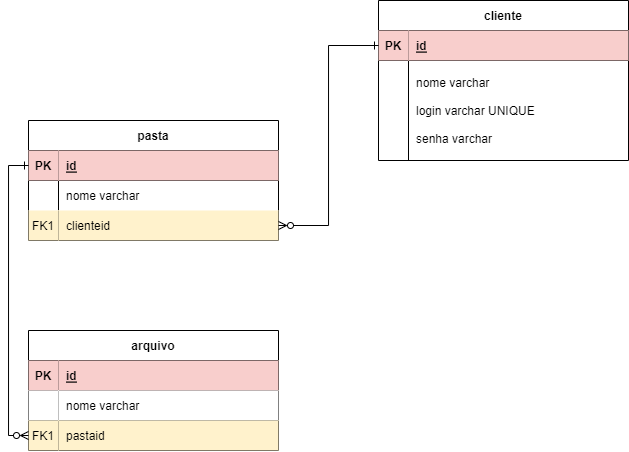

The diagram above was exported from draw.io. Its source (the exported page's mxGraphModel, read from the mxfile embedded in the PNG):
<mxGraphModel dx="981" dy="597" grid="1" gridSize="10" guides="1" tooltips="1" connect="1" arrows="1" fold="1" page="1" pageScale="1" pageWidth="850" pageHeight="1100" math="0" shadow="0" extFonts="Permanent Marker^https://fonts.googleapis.com/css?family=Permanent+Marker">
  <root>
    <mxCell id="0" />
    <mxCell id="1" parent="0" />
    <mxCell id="C-vyLk0tnHw3VtMMgP7b-2" value="pasta" style="shape=table;startSize=30;container=1;collapsible=1;childLayout=tableLayout;fixedRows=1;rowLines=0;fontStyle=1;align=center;resizeLast=1;" parent="1" vertex="1">
      <mxGeometry x="400" y="190" width="250" height="120" as="geometry" />
    </mxCell>
    <mxCell id="C-vyLk0tnHw3VtMMgP7b-3" value="" style="shape=partialRectangle;collapsible=0;dropTarget=0;pointerEvents=0;fillColor=none;points=[[0,0.5],[1,0.5]];portConstraint=eastwest;top=0;left=0;right=0;bottom=1;" parent="C-vyLk0tnHw3VtMMgP7b-2" vertex="1">
      <mxGeometry y="30" width="250" height="30" as="geometry" />
    </mxCell>
    <mxCell id="C-vyLk0tnHw3VtMMgP7b-4" value="PK" style="shape=partialRectangle;overflow=hidden;connectable=0;fillColor=#f8cecc;top=0;left=0;bottom=0;right=0;fontStyle=1;strokeColor=#b85450;" parent="C-vyLk0tnHw3VtMMgP7b-3" vertex="1">
      <mxGeometry width="30" height="30" as="geometry">
        <mxRectangle width="30" height="30" as="alternateBounds" />
      </mxGeometry>
    </mxCell>
    <mxCell id="C-vyLk0tnHw3VtMMgP7b-5" value="id" style="shape=partialRectangle;overflow=hidden;connectable=0;fillColor=#f8cecc;top=0;left=0;bottom=0;right=0;align=left;spacingLeft=6;fontStyle=5;strokeColor=#b85450;" parent="C-vyLk0tnHw3VtMMgP7b-3" vertex="1">
      <mxGeometry x="30" width="220" height="30" as="geometry">
        <mxRectangle width="220" height="30" as="alternateBounds" />
      </mxGeometry>
    </mxCell>
    <mxCell id="C-vyLk0tnHw3VtMMgP7b-6" value="" style="shape=partialRectangle;collapsible=0;dropTarget=0;pointerEvents=0;fillColor=none;points=[[0,0.5],[1,0.5]];portConstraint=eastwest;top=0;left=0;right=0;bottom=0;" parent="C-vyLk0tnHw3VtMMgP7b-2" vertex="1">
      <mxGeometry y="60" width="250" height="30" as="geometry" />
    </mxCell>
    <mxCell id="C-vyLk0tnHw3VtMMgP7b-7" value="" style="shape=partialRectangle;overflow=hidden;connectable=0;fillColor=none;top=0;left=0;bottom=0;right=0;" parent="C-vyLk0tnHw3VtMMgP7b-6" vertex="1">
      <mxGeometry width="30" height="30" as="geometry">
        <mxRectangle width="30" height="30" as="alternateBounds" />
      </mxGeometry>
    </mxCell>
    <mxCell id="C-vyLk0tnHw3VtMMgP7b-8" value="nome varchar" style="shape=partialRectangle;overflow=hidden;connectable=0;fillColor=none;top=0;left=0;bottom=0;right=0;align=left;spacingLeft=6;" parent="C-vyLk0tnHw3VtMMgP7b-6" vertex="1">
      <mxGeometry x="30" width="220" height="30" as="geometry">
        <mxRectangle width="220" height="30" as="alternateBounds" />
      </mxGeometry>
    </mxCell>
    <mxCell id="C-vyLk0tnHw3VtMMgP7b-9" value="" style="shape=partialRectangle;collapsible=0;dropTarget=0;pointerEvents=0;fillColor=none;points=[[0,0.5],[1,0.5]];portConstraint=eastwest;top=0;left=0;right=0;bottom=0;" parent="C-vyLk0tnHw3VtMMgP7b-2" vertex="1">
      <mxGeometry y="90" width="250" height="30" as="geometry" />
    </mxCell>
    <mxCell id="C-vyLk0tnHw3VtMMgP7b-10" value="FK1" style="shape=partialRectangle;overflow=hidden;connectable=0;fillColor=#fff2cc;top=0;left=0;bottom=0;right=0;strokeColor=#d6b656;" parent="C-vyLk0tnHw3VtMMgP7b-9" vertex="1">
      <mxGeometry width="30" height="30" as="geometry">
        <mxRectangle width="30" height="30" as="alternateBounds" />
      </mxGeometry>
    </mxCell>
    <mxCell id="C-vyLk0tnHw3VtMMgP7b-11" value="clienteid" style="shape=partialRectangle;overflow=hidden;connectable=0;fillColor=#fff2cc;top=0;left=0;bottom=0;right=0;align=left;spacingLeft=6;strokeColor=#d6b656;" parent="C-vyLk0tnHw3VtMMgP7b-9" vertex="1">
      <mxGeometry x="30" width="220" height="30" as="geometry">
        <mxRectangle width="220" height="30" as="alternateBounds" />
      </mxGeometry>
    </mxCell>
    <mxCell id="C-vyLk0tnHw3VtMMgP7b-13" value="arquivo" style="shape=table;startSize=30;container=1;collapsible=1;childLayout=tableLayout;fixedRows=1;rowLines=0;fontStyle=1;align=center;resizeLast=1;" parent="1" vertex="1">
      <mxGeometry x="400" y="400" width="250" height="120" as="geometry" />
    </mxCell>
    <mxCell id="C-vyLk0tnHw3VtMMgP7b-14" value="" style="shape=partialRectangle;collapsible=0;dropTarget=0;pointerEvents=0;fillColor=none;points=[[0,0.5],[1,0.5]];portConstraint=eastwest;top=0;left=0;right=0;bottom=1;" parent="C-vyLk0tnHw3VtMMgP7b-13" vertex="1">
      <mxGeometry y="30" width="250" height="30" as="geometry" />
    </mxCell>
    <mxCell id="C-vyLk0tnHw3VtMMgP7b-15" value="PK" style="shape=partialRectangle;overflow=hidden;connectable=0;fillColor=#f8cecc;top=0;left=0;bottom=0;right=0;fontStyle=1;strokeColor=#b85450;" parent="C-vyLk0tnHw3VtMMgP7b-14" vertex="1">
      <mxGeometry width="30" height="30" as="geometry">
        <mxRectangle width="30" height="30" as="alternateBounds" />
      </mxGeometry>
    </mxCell>
    <mxCell id="C-vyLk0tnHw3VtMMgP7b-16" value="id" style="shape=partialRectangle;overflow=hidden;connectable=0;fillColor=#f8cecc;top=0;left=0;bottom=0;right=0;align=left;spacingLeft=6;fontStyle=5;strokeColor=#b85450;" parent="C-vyLk0tnHw3VtMMgP7b-14" vertex="1">
      <mxGeometry x="30" width="220" height="30" as="geometry">
        <mxRectangle width="220" height="30" as="alternateBounds" />
      </mxGeometry>
    </mxCell>
    <mxCell id="sMNmfPHCtBagpRhcnsW7-7" style="shape=partialRectangle;collapsible=0;dropTarget=0;pointerEvents=0;fillColor=none;points=[[0,0.5],[1,0.5]];portConstraint=eastwest;top=0;left=0;right=0;bottom=1;" vertex="1" parent="C-vyLk0tnHw3VtMMgP7b-13">
      <mxGeometry y="60" width="250" height="30" as="geometry" />
    </mxCell>
    <mxCell id="sMNmfPHCtBagpRhcnsW7-8" style="shape=partialRectangle;overflow=hidden;connectable=0;top=0;left=0;bottom=0;right=0;fontStyle=1;" vertex="1" parent="sMNmfPHCtBagpRhcnsW7-7">
      <mxGeometry width="30" height="30" as="geometry">
        <mxRectangle width="30" height="30" as="alternateBounds" />
      </mxGeometry>
    </mxCell>
    <mxCell id="sMNmfPHCtBagpRhcnsW7-9" value="nome varchar" style="shape=partialRectangle;overflow=hidden;connectable=0;top=0;left=0;bottom=0;right=0;align=left;spacingLeft=6;fontStyle=0;" vertex="1" parent="sMNmfPHCtBagpRhcnsW7-7">
      <mxGeometry x="30" width="220" height="30" as="geometry">
        <mxRectangle width="220" height="30" as="alternateBounds" />
      </mxGeometry>
    </mxCell>
    <mxCell id="C-vyLk0tnHw3VtMMgP7b-17" value="" style="shape=partialRectangle;collapsible=0;dropTarget=0;pointerEvents=0;fillColor=none;points=[[0,0.5],[1,0.5]];portConstraint=eastwest;top=0;left=0;right=0;bottom=0;" parent="C-vyLk0tnHw3VtMMgP7b-13" vertex="1">
      <mxGeometry y="90" width="250" height="30" as="geometry" />
    </mxCell>
    <mxCell id="C-vyLk0tnHw3VtMMgP7b-18" value="FK1" style="shape=partialRectangle;overflow=hidden;connectable=0;fillColor=#fff2cc;top=0;left=0;bottom=0;right=0;strokeColor=#d6b656;" parent="C-vyLk0tnHw3VtMMgP7b-17" vertex="1">
      <mxGeometry width="30" height="30" as="geometry">
        <mxRectangle width="30" height="30" as="alternateBounds" />
      </mxGeometry>
    </mxCell>
    <mxCell id="C-vyLk0tnHw3VtMMgP7b-19" value="pastaid" style="shape=partialRectangle;overflow=hidden;connectable=0;fillColor=#fff2cc;top=0;left=0;bottom=0;right=0;align=left;spacingLeft=6;strokeColor=#d6b656;" parent="C-vyLk0tnHw3VtMMgP7b-17" vertex="1">
      <mxGeometry x="30" width="220" height="30" as="geometry">
        <mxRectangle width="220" height="30" as="alternateBounds" />
      </mxGeometry>
    </mxCell>
    <mxCell id="C-vyLk0tnHw3VtMMgP7b-23" value="cliente" style="shape=table;startSize=30;container=1;collapsible=1;childLayout=tableLayout;fixedRows=1;rowLines=0;fontStyle=1;align=center;resizeLast=1;" parent="1" vertex="1">
      <mxGeometry x="750" y="70" width="250" height="160" as="geometry" />
    </mxCell>
    <mxCell id="C-vyLk0tnHw3VtMMgP7b-24" value="" style="shape=partialRectangle;collapsible=0;dropTarget=0;pointerEvents=0;fillColor=none;points=[[0,0.5],[1,0.5]];portConstraint=eastwest;top=0;left=0;right=0;bottom=1;" parent="C-vyLk0tnHw3VtMMgP7b-23" vertex="1">
      <mxGeometry y="30" width="250" height="30" as="geometry" />
    </mxCell>
    <mxCell id="C-vyLk0tnHw3VtMMgP7b-25" value="PK" style="shape=partialRectangle;overflow=hidden;connectable=0;fillColor=#f8cecc;top=0;left=0;bottom=0;right=0;fontStyle=1;strokeColor=#b85450;" parent="C-vyLk0tnHw3VtMMgP7b-24" vertex="1">
      <mxGeometry width="30" height="30" as="geometry">
        <mxRectangle width="30" height="30" as="alternateBounds" />
      </mxGeometry>
    </mxCell>
    <mxCell id="C-vyLk0tnHw3VtMMgP7b-26" value="id" style="shape=partialRectangle;overflow=hidden;connectable=0;fillColor=#f8cecc;top=0;left=0;bottom=0;right=0;align=left;spacingLeft=6;fontStyle=5;strokeColor=#b85450;" parent="C-vyLk0tnHw3VtMMgP7b-24" vertex="1">
      <mxGeometry x="30" width="220" height="30" as="geometry">
        <mxRectangle width="220" height="30" as="alternateBounds" />
      </mxGeometry>
    </mxCell>
    <mxCell id="C-vyLk0tnHw3VtMMgP7b-27" value="" style="shape=partialRectangle;collapsible=0;dropTarget=0;pointerEvents=0;fillColor=none;points=[[0,0.5],[1,0.5]];portConstraint=eastwest;top=0;left=0;right=0;bottom=0;" parent="C-vyLk0tnHw3VtMMgP7b-23" vertex="1">
      <mxGeometry y="60" width="250" height="100" as="geometry" />
    </mxCell>
    <mxCell id="C-vyLk0tnHw3VtMMgP7b-28" value="" style="shape=partialRectangle;overflow=hidden;connectable=0;fillColor=none;top=0;left=0;bottom=0;right=0;" parent="C-vyLk0tnHw3VtMMgP7b-27" vertex="1">
      <mxGeometry width="30" height="100" as="geometry">
        <mxRectangle width="30" height="100" as="alternateBounds" />
      </mxGeometry>
    </mxCell>
    <mxCell id="C-vyLk0tnHw3VtMMgP7b-29" value="nome varchar&#10;&#10;login varchar UNIQUE&#10;&#10;senha varchar" style="shape=partialRectangle;overflow=hidden;connectable=0;fillColor=none;top=0;left=0;bottom=0;right=0;align=left;spacingLeft=6;" parent="C-vyLk0tnHw3VtMMgP7b-27" vertex="1">
      <mxGeometry x="30" width="220" height="100" as="geometry">
        <mxRectangle width="220" height="100" as="alternateBounds" />
      </mxGeometry>
    </mxCell>
    <mxCell id="8XfxIfxQky69VclbfQ0q-25" style="edgeStyle=orthogonalEdgeStyle;rounded=0;orthogonalLoop=1;jettySize=auto;html=1;exitX=0;exitY=0.5;exitDx=0;exitDy=0;entryX=0;entryY=0.5;entryDx=0;entryDy=0;startArrow=ERone;startFill=0;endArrow=ERzeroToMany;endFill=0;" parent="1" source="C-vyLk0tnHw3VtMMgP7b-3" target="C-vyLk0tnHw3VtMMgP7b-17" edge="1">
      <mxGeometry relative="1" as="geometry" />
    </mxCell>
    <mxCell id="sMNmfPHCtBagpRhcnsW7-6" style="edgeStyle=orthogonalEdgeStyle;rounded=0;orthogonalLoop=1;jettySize=auto;html=1;exitX=0;exitY=0.5;exitDx=0;exitDy=0;entryX=1;entryY=0.5;entryDx=0;entryDy=0;endArrow=ERzeroToMany;endFill=0;startArrow=ERone;startFill=0;" edge="1" parent="1" source="C-vyLk0tnHw3VtMMgP7b-24" target="C-vyLk0tnHw3VtMMgP7b-9">
      <mxGeometry relative="1" as="geometry" />
    </mxCell>
  </root>
</mxGraphModel>